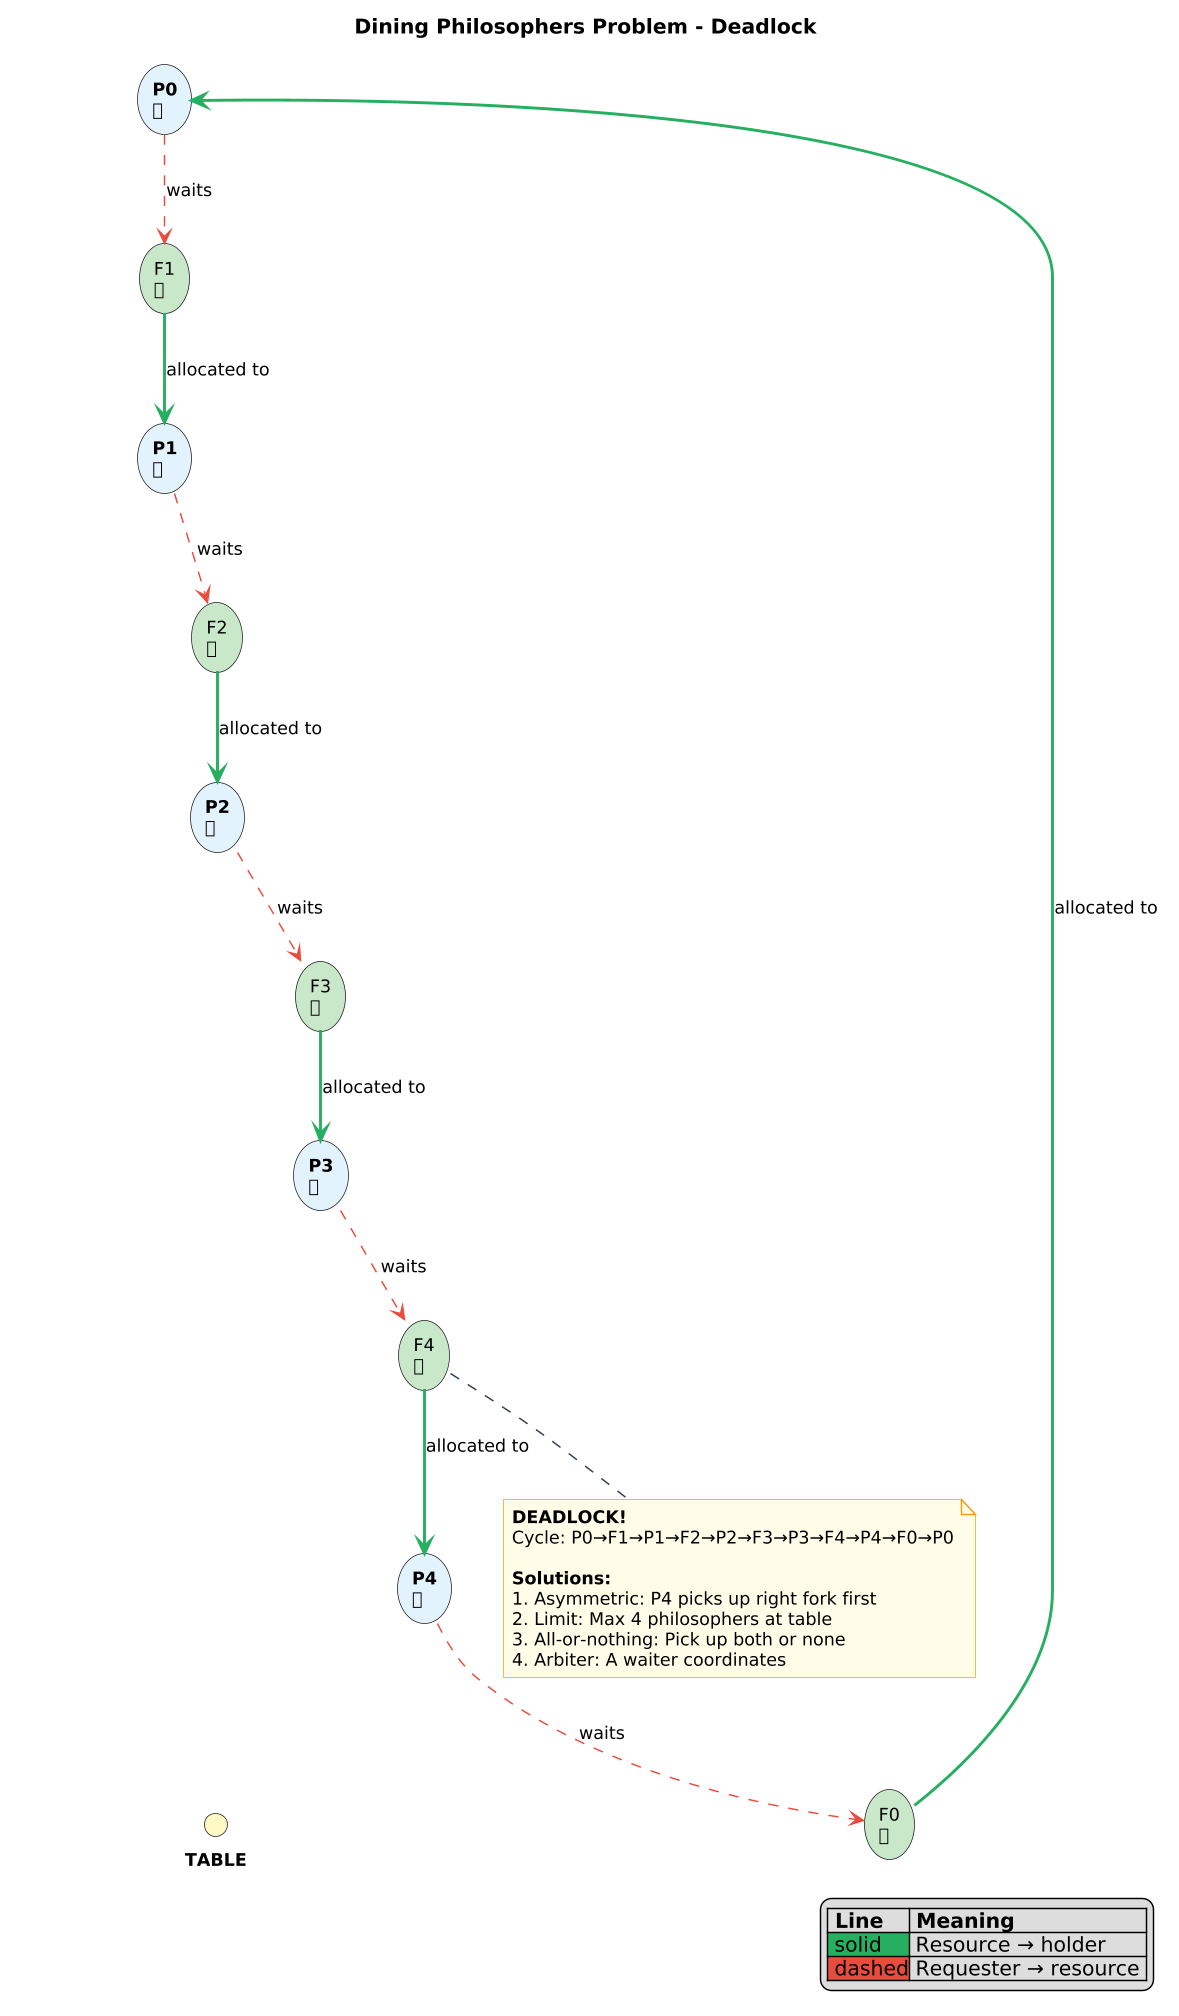

The diagram above was rendered by PlantUML. Its source (embedded in the PNG):
@startuml dining_philosophers
skinparamlocked dpi 140
!include ../../../00_SUPPLEMENTARY/diagrams_common/skin.puml
title Dining Philosophers Problem - Deadlock

skinparam rectangle {
    roundCorner 50
}

' Round table
circle "**TABLE**" as table #FFF9C4

' Philosophers
rectangle "**P0**\n🤔" as p0 #E3F2FD
rectangle "**P1**\n🤔" as p1 #E3F2FD
rectangle "**P2**\n🤔" as p2 #E3F2FD
rectangle "**P3**\n🤔" as p3 #E3F2FD
rectangle "**P4**\n🤔" as p4 #E3F2FD

' Forks
rectangle "F0\n🍴" as f0 #C8E6C9
rectangle "F1\n🍴" as f1 #C8E6C9
rectangle "F2\n🍴" as f2 #C8E6C9
rectangle "F3\n🍴" as f3 #C8E6C9
rectangle "F4\n🍴" as f4 #C8E6C9

' Circular arrangement
p0 -[hidden]down- table
p1 -[hidden]down- table
p2 -[hidden]down- table
p3 -[hidden]down- table
p4 -[hidden]down- table

' Holds (solid) - each has picked up left fork
f0 -[#27AE60,bold]-> p0 : allocated to
f1 -[#27AE60,bold]-> p1 : allocated to
f2 -[#27AE60,bold]-> p2 : allocated to
f3 -[#27AE60,bold]-> p3 : allocated to
f4 -[#27AE60,bold]-> p4 : allocated to

' Waits (dashed) - each wants right fork
p0 -[#E74C3C,dashed]-> f1 : waits
p1 -[#E74C3C,dashed]-> f2 : waits
p2 -[#E74C3C,dashed]-> f3 : waits
p3 -[#E74C3C,dashed]-> f4 : waits
p4 -[#E74C3C,dashed]-> f0 : waits

note bottom
**DEADLOCK!**
Cycle: P0→F1→P1→F2→P2→F3→P3→F4→P4→F0→P0

**Solutions:**
1. Asymmetric: P4 picks up right fork first
2. Limit: Max 4 philosophers at table
3. All-or-nothing: Pick up both or none
4. Arbiter: A waiter coordinates
end note

legend right
|= Line |= Meaning |
|<#27AE60> solid| Resource → holder |
|<#E74C3C> dashed| Requester → resource |
endlegend

@enduml